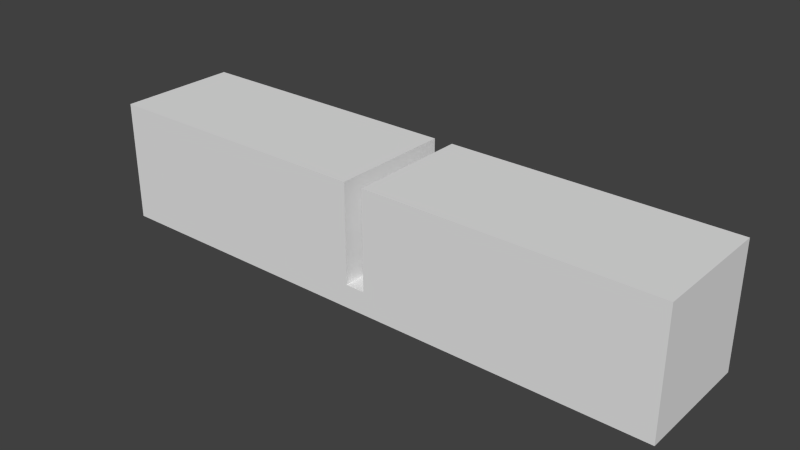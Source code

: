 # Source: wall_stand.blend  (saved by Blender 2.76.0; exported with 4.5.12 LTS)
import bpy
from mathutils import Matrix  # noqa: F401  (used for matrix-valued properties, if any)

bpy.ops.wm.read_factory_settings(use_empty=True)
scene = bpy.context.scene
scene.name = 'Scene'

# ---- collections
col_collection_5 = bpy.data.collections.new('Collection 5'); scene.collection.children.link(col_collection_5)

# ---- materials (node trees are filled in below, after node groups)
mat_material = bpy.data.materials.new('Material')
mat_material.alpha_threshold = 0.0
mat_material.use_transparent_shadow = False
mat_material.roughness = 0.5

# ---- material node trees

# ---- world
world_world = bpy.data.worlds.new('World'); scene.world = world_world
world_world.color = (0.05088, 0.05088, 0.05088)
world_world.use_sun_shadow = False
world_world.sun_shadow_jitter_overblur = 0.0
world_world.cycles.sampling_method = 'MANUAL'
world_world.cycles.sample_map_resolution = 256

# ---- meshes
me_cube_048 = bpy.data.meshes.new('Cube.048')
me_cube_048.from_pydata([(-1.0, 1.0, 1.0), (-1.0, 1.0, -1.0), (-1.0, -1.0, -1.0), (-1.0, -1.0, 1.0), (-0.03333, 1.0, 1.0), (-0.03333, 1.0, -0.6232), (0.03333, 1.0, 1.0), (1.0, 1.0, 1.0), (1.0, 1.0, -1.0), (0.03333, 1.0, -0.6232), (1.0, -1.0, -1.0), (1.0, -1.0, 1.0), (0.03333, -1.0, 1.0), (0.03333, -1.0, -0.6232), (-0.03333, -1.0, 1.0), (-0.03333, -1.0, -0.6232)], [], [(0, 1, 2, 3), (5, 9, 8, 1), (6, 7, 8, 9), (1, 0, 4, 5), (11, 10, 8, 7), (10, 13, 15, 2), (14, 3, 2, 15), (10, 11, 12, 13), (1, 8, 10, 2), (7, 6, 12, 11), (0, 3, 14, 4), (4, 14, 15, 5), (12, 6, 9, 13), (13, 9, 5, 15)])
_uv = me_cube_048.uv_layers.new(name='UVMap')
_uv.uv.foreach_set('vector', [0.3323, 0.001001, 0.001001, 0.001001, 0.001001, 0.3323, 0.3323, 0.3323, 0.999, 0.1677, 0.8343, 0.1677, 0.8343, 0.3323, 0.999, 0.3323, 0.6657, 0.8323, 0.6657, 0.6677, 0.3343, 0.6677, 0.3343, 0.8323, 0.8323, 0.6657, 0.8323, 0.3343, 0.6677, 0.3343, 0.6677, 0.6657, 0.6657, 0.3343, 0.3343, 0.3343, 0.3343, 0.6657, 0.6657, 0.6657, 0.999, 0.001001, 0.8343, 0.001001, 0.8343, 0.1657, 0.999, 0.1657, 0.3323, 0.8323, 0.3323, 0.6677, 0.001001, 0.6677, 0.001001, 0.8323, 0.8323, 0.3323, 0.8323, 0.001001, 0.6677, 0.001001, 0.6677, 0.3323, 0.3323, 0.3343, 0.001001, 0.3343, 0.001001, 0.6657, 0.3323, 0.6657, 0.6657, 0.999, 0.6657, 0.8343, 0.3343, 0.8343, 0.3343, 0.999, 0.999, 0.6657, 0.999, 0.3343, 0.8343, 0.3343, 0.8343, 0.6657, 0.6657, 0.001001, 0.3343, 0.001001, 0.3343, 0.3323, 0.6657, 0.3323, 0.999, 0.6677, 0.6677, 0.6677, 0.6677, 0.999, 0.999, 0.999, 0.001001, 0.9157, 0.3323, 0.9157, 0.3323, 0.8343, 0.001001, 0.8343])
me_cube_048.materials.append(mat_material)
me_cube_048.use_remesh_preserve_volume = False
me_cube_048.use_remesh_preserve_attributes = False
me_cube_048.use_mirror_vertex_groups = False
me_cube_048.update()

# ---- objects
ob_foot_007 = bpy.data.objects.new('foot.007', me_cube_048)

# ---- transforms, parenting, visibility, modifiers, constraints
ob_foot_007.location = (0.0, 0.0, 0.0)
ob_foot_007.scale = (0.165, 0.0345, 0.0345)
ob_foot_007.lineart.crease_threshold = 0.0

# ---- collection membership
col_collection_5.objects.link(ob_foot_007)

# ---- scene / render settings (as saved in the file)
scene.frame_start = 1; scene.frame_end = 250; scene.frame_set(1)
scene.render.engine = 'BLENDER_EEVEE_NEXT'
scene.render.resolution_percentage = 50
scene.render.dither_intensity = 0.0
scene.cycles.use_denoising = False
scene.cycles.samples = 10
scene.cycles.sampling_pattern = 'TABULATED_SOBOL'
scene.cycles.light_sampling_threshold = 0.0
scene.cycles.use_adaptive_sampling = False
scene.cycles.use_light_tree = False
scene.cycles.blur_glossy = 0.0
scene.cycles.pixel_filter_type = 'GAUSSIAN'
scene.cycles.sample_clamp_indirect = 0.0
scene.view_settings.view_transform = 'Standard'
bpy.context.view_layer.update()

# ---- added for rendering (the .blend has no active camera and no usable light): camera, sun
cam_auto = bpy.data.cameras.new('AutoCamera')
cam_auto.lens = 50.0
cam_auto.sensor_width = 36.0
cam_auto.clip_end = 1000.0
ob_auto_camera = bpy.data.objects.new('AutoCamera', cam_auto)
scene.collection.objects.link(ob_auto_camera)
ob_auto_camera.location = (0.318393, -0.382071, 0.254714)
ob_auto_camera.rotation_euler = (1.09748, -7.21219e-08, 0.694738)
scene.camera = ob_auto_camera
light_auto_sun = bpy.data.lights.new('AutoSun', 'SUN')
light_auto_sun.energy = 3.0
light_auto_sun.angle = 0.0523599
ob_auto_sun = bpy.data.objects.new('AutoSun', light_auto_sun)
scene.collection.objects.link(ob_auto_sun)
ob_auto_sun.rotation_euler = (0.872665, 0.174533, 0.523599)
bpy.context.view_layer.update()
